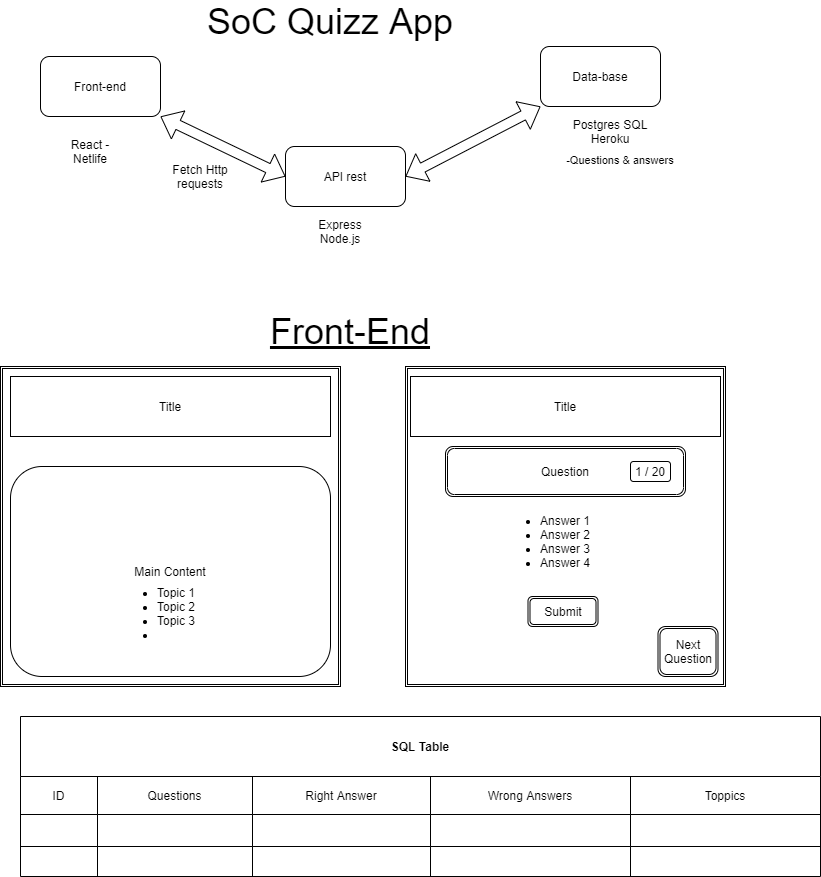

The diagram above was exported from draw.io. Its source (the exported page's mxGraphModel, read from the mxfile embedded in the PNG):
<mxGraphModel dx="1124" dy="570" grid="1" gridSize="10" guides="1" tooltips="1" connect="1" arrows="1" fold="1" page="1" pageScale="1" pageWidth="850" pageHeight="1100" math="0" shadow="0">
  <root>
    <mxCell id="0" />
    <mxCell id="1" parent="0" />
    <mxCell id="54" value="" style="rounded=1;whiteSpace=wrap;html=1;" parent="1" vertex="1">
      <mxGeometry x="440" y="630" width="120" height="60" as="geometry" />
    </mxCell>
    <mxCell id="36" value="" style="rounded=1;whiteSpace=wrap;html=1;" parent="1" vertex="1">
      <mxGeometry x="30" y="510" width="320" height="230" as="geometry" />
    </mxCell>
    <mxCell id="2" value="Front-end" style="rounded=1;whiteSpace=wrap;html=1;" parent="1" vertex="1">
      <mxGeometry x="60" y="120" width="120" height="60" as="geometry" />
    </mxCell>
    <mxCell id="3" value="API rest" style="rounded=1;whiteSpace=wrap;html=1;" parent="1" vertex="1">
      <mxGeometry x="305" y="210" width="120" height="60" as="geometry" />
    </mxCell>
    <mxCell id="4" value="Data-base" style="rounded=1;whiteSpace=wrap;html=1;" parent="1" vertex="1">
      <mxGeometry x="560" y="110" width="120" height="60" as="geometry" />
    </mxCell>
    <mxCell id="5" value="" style="shape=flexArrow;endArrow=classic;startArrow=classic;html=1;entryX=0;entryY=0.5;entryDx=0;entryDy=0;exitX=1;exitY=1;exitDx=0;exitDy=0;" parent="1" source="2" target="3" edge="1">
      <mxGeometry width="100" height="100" relative="1" as="geometry">
        <mxPoint x="140" y="300" as="sourcePoint" />
        <mxPoint x="240" y="200" as="targetPoint" />
      </mxGeometry>
    </mxCell>
    <mxCell id="6" value="" style="shape=flexArrow;endArrow=classic;startArrow=classic;html=1;entryX=0;entryY=1;entryDx=0;entryDy=0;" parent="1" target="4" edge="1">
      <mxGeometry width="100" height="100" relative="1" as="geometry">
        <mxPoint x="425" y="240" as="sourcePoint" />
        <mxPoint x="525" y="140" as="targetPoint" />
      </mxGeometry>
    </mxCell>
    <mxCell id="7" value="&lt;font style=&quot;font-size: 36px&quot;&gt;SoC Quizz App&lt;/font&gt;" style="text;html=1;strokeColor=none;fillColor=none;align=center;verticalAlign=middle;whiteSpace=wrap;rounded=0;" parent="1" vertex="1">
      <mxGeometry x="130" y="70" width="440" height="30" as="geometry" />
    </mxCell>
    <mxCell id="10" value="&lt;font style=&quot;font-size: 11px&quot;&gt;-Questions &amp;amp; answers&lt;/font&gt;" style="text;html=1;strokeColor=none;fillColor=none;align=center;verticalAlign=middle;whiteSpace=wrap;rounded=0;fontSize=36;" parent="1" vertex="1">
      <mxGeometry x="570" y="200" width="140" height="30" as="geometry" />
    </mxCell>
    <mxCell id="11" value="SQL Table" style="shape=table;startSize=60;container=1;collapsible=0;childLayout=tableLayout;fontStyle=1;align=center;pointerEvents=1;" parent="1" vertex="1">
      <mxGeometry x="40" y="780" width="800" height="160" as="geometry" />
    </mxCell>
    <mxCell id="12" value="" style="shape=partialRectangle;html=1;whiteSpace=wrap;collapsible=0;dropTarget=0;pointerEvents=0;fillColor=none;top=0;left=0;bottom=0;right=0;points=[[0,0.5],[1,0.5]];portConstraint=eastwest;" parent="11" vertex="1">
      <mxGeometry y="60" width="800" height="38" as="geometry" />
    </mxCell>
    <mxCell id="15" value="ID" style="shape=partialRectangle;html=1;whiteSpace=wrap;connectable=0;fillColor=none;top=0;left=0;bottom=0;right=0;overflow=hidden;pointerEvents=1;" parent="12" vertex="1">
      <mxGeometry width="77" height="38" as="geometry">
        <mxRectangle width="77" height="38" as="alternateBounds" />
      </mxGeometry>
    </mxCell>
    <mxCell id="13" value="Questions" style="shape=partialRectangle;html=1;whiteSpace=wrap;connectable=0;fillColor=none;top=0;left=0;bottom=0;right=0;overflow=hidden;pointerEvents=1;" parent="12" vertex="1">
      <mxGeometry x="77" width="155" height="38" as="geometry">
        <mxRectangle width="155" height="38" as="alternateBounds" />
      </mxGeometry>
    </mxCell>
    <mxCell id="14" value="Right Answer" style="shape=partialRectangle;html=1;whiteSpace=wrap;connectable=0;fillColor=none;top=0;left=0;bottom=0;right=0;overflow=hidden;pointerEvents=1;" parent="12" vertex="1">
      <mxGeometry x="232" width="178" height="38" as="geometry">
        <mxRectangle width="178" height="38" as="alternateBounds" />
      </mxGeometry>
    </mxCell>
    <mxCell id="24" value="Wrong Answers" style="shape=partialRectangle;html=1;whiteSpace=wrap;connectable=0;fillColor=none;top=0;left=0;bottom=0;right=0;overflow=hidden;pointerEvents=1;" parent="12" vertex="1">
      <mxGeometry x="410" width="200" height="38" as="geometry">
        <mxRectangle width="200" height="38" as="alternateBounds" />
      </mxGeometry>
    </mxCell>
    <mxCell id="56" value="Toppics" style="shape=partialRectangle;html=1;whiteSpace=wrap;connectable=0;fillColor=none;top=0;left=0;bottom=0;right=0;overflow=hidden;pointerEvents=1;" vertex="1" parent="12">
      <mxGeometry x="610" width="190" height="38" as="geometry">
        <mxRectangle width="190" height="38" as="alternateBounds" />
      </mxGeometry>
    </mxCell>
    <mxCell id="20" value="" style="shape=partialRectangle;html=1;whiteSpace=wrap;collapsible=0;dropTarget=0;pointerEvents=0;fillColor=none;top=0;left=0;bottom=0;right=0;points=[[0,0.5],[1,0.5]];portConstraint=eastwest;" parent="11" vertex="1">
      <mxGeometry y="98" width="800" height="32" as="geometry" />
    </mxCell>
    <mxCell id="21" value="" style="shape=partialRectangle;html=1;whiteSpace=wrap;connectable=0;fillColor=none;top=0;left=0;bottom=0;right=0;overflow=hidden;pointerEvents=1;" parent="20" vertex="1">
      <mxGeometry width="77" height="32" as="geometry">
        <mxRectangle width="77" height="32" as="alternateBounds" />
      </mxGeometry>
    </mxCell>
    <mxCell id="22" value="" style="shape=partialRectangle;html=1;whiteSpace=wrap;connectable=0;fillColor=none;top=0;left=0;bottom=0;right=0;overflow=hidden;pointerEvents=1;" parent="20" vertex="1">
      <mxGeometry x="77" width="155" height="32" as="geometry">
        <mxRectangle width="155" height="32" as="alternateBounds" />
      </mxGeometry>
    </mxCell>
    <mxCell id="23" value="" style="shape=partialRectangle;html=1;whiteSpace=wrap;connectable=0;fillColor=none;top=0;left=0;bottom=0;right=0;overflow=hidden;pointerEvents=1;" parent="20" vertex="1">
      <mxGeometry x="232" width="178" height="32" as="geometry">
        <mxRectangle width="178" height="32" as="alternateBounds" />
      </mxGeometry>
    </mxCell>
    <mxCell id="25" style="shape=partialRectangle;html=1;whiteSpace=wrap;connectable=0;fillColor=none;top=0;left=0;bottom=0;right=0;overflow=hidden;pointerEvents=1;" parent="20" vertex="1">
      <mxGeometry x="410" width="200" height="32" as="geometry">
        <mxRectangle width="200" height="32" as="alternateBounds" />
      </mxGeometry>
    </mxCell>
    <mxCell id="57" style="shape=partialRectangle;html=1;whiteSpace=wrap;connectable=0;fillColor=none;top=0;left=0;bottom=0;right=0;overflow=hidden;pointerEvents=1;" vertex="1" parent="20">
      <mxGeometry x="610" width="190" height="32" as="geometry">
        <mxRectangle width="190" height="32" as="alternateBounds" />
      </mxGeometry>
    </mxCell>
    <mxCell id="16" value="" style="shape=partialRectangle;html=1;whiteSpace=wrap;collapsible=0;dropTarget=0;pointerEvents=0;fillColor=none;top=0;left=0;bottom=0;right=0;points=[[0,0.5],[1,0.5]];portConstraint=eastwest;" parent="11" vertex="1">
      <mxGeometry y="130" width="800" height="30" as="geometry" />
    </mxCell>
    <mxCell id="17" value="" style="shape=partialRectangle;html=1;whiteSpace=wrap;connectable=0;fillColor=none;top=0;left=0;bottom=0;right=0;overflow=hidden;pointerEvents=1;" parent="16" vertex="1">
      <mxGeometry width="77" height="30" as="geometry">
        <mxRectangle width="77" height="30" as="alternateBounds" />
      </mxGeometry>
    </mxCell>
    <mxCell id="18" value="" style="shape=partialRectangle;html=1;whiteSpace=wrap;connectable=0;fillColor=none;top=0;left=0;bottom=0;right=0;overflow=hidden;pointerEvents=1;" parent="16" vertex="1">
      <mxGeometry x="77" width="155" height="30" as="geometry">
        <mxRectangle width="155" height="30" as="alternateBounds" />
      </mxGeometry>
    </mxCell>
    <mxCell id="19" value="" style="shape=partialRectangle;html=1;whiteSpace=wrap;connectable=0;fillColor=none;top=0;left=0;bottom=0;right=0;overflow=hidden;pointerEvents=1;" parent="16" vertex="1">
      <mxGeometry x="232" width="178" height="30" as="geometry">
        <mxRectangle width="178" height="30" as="alternateBounds" />
      </mxGeometry>
    </mxCell>
    <mxCell id="26" style="shape=partialRectangle;html=1;whiteSpace=wrap;connectable=0;fillColor=none;top=0;left=0;bottom=0;right=0;overflow=hidden;pointerEvents=1;" parent="16" vertex="1">
      <mxGeometry x="410" width="200" height="30" as="geometry">
        <mxRectangle width="200" height="30" as="alternateBounds" />
      </mxGeometry>
    </mxCell>
    <mxCell id="58" style="shape=partialRectangle;html=1;whiteSpace=wrap;connectable=0;fillColor=none;top=0;left=0;bottom=0;right=0;overflow=hidden;pointerEvents=1;" vertex="1" parent="16">
      <mxGeometry x="610" width="190" height="30" as="geometry">
        <mxRectangle width="190" height="30" as="alternateBounds" />
      </mxGeometry>
    </mxCell>
    <mxCell id="27" value="" style="shape=ext;double=1;whiteSpace=wrap;html=1;aspect=fixed;" parent="1" vertex="1">
      <mxGeometry x="425" y="430" width="320" height="320" as="geometry" />
    </mxCell>
    <mxCell id="28" value="Question" style="shape=ext;double=1;rounded=1;whiteSpace=wrap;html=1;" parent="1" vertex="1">
      <mxGeometry x="465" y="510" width="240" height="50" as="geometry" />
    </mxCell>
    <mxCell id="29" value="&lt;ul&gt;&lt;li&gt;Answer 1&lt;/li&gt;&lt;li&gt;Answer 2&lt;/li&gt;&lt;li&gt;Answer 3&lt;/li&gt;&lt;li&gt;Answer 4&lt;/li&gt;&lt;/ul&gt;" style="text;strokeColor=none;fillColor=none;html=1;whiteSpace=wrap;verticalAlign=middle;overflow=hidden;" parent="1" vertex="1">
      <mxGeometry x="517.5" y="550" width="135" height="110" as="geometry" />
    </mxCell>
    <mxCell id="30" value="Submit" style="shape=ext;double=1;rounded=1;whiteSpace=wrap;html=1;" parent="1" vertex="1">
      <mxGeometry x="547.5" y="660" width="70" height="30" as="geometry" />
    </mxCell>
    <mxCell id="31" value="Next Question" style="shape=ext;double=1;rounded=1;whiteSpace=wrap;html=1;" parent="1" vertex="1">
      <mxGeometry x="677.5" y="690" width="60" height="50" as="geometry" />
    </mxCell>
    <mxCell id="32" value="" style="shape=ext;double=1;rounded=0;whiteSpace=wrap;html=1;" parent="1" vertex="1">
      <mxGeometry x="20" y="430" width="340" height="320" as="geometry" />
    </mxCell>
    <mxCell id="33" value="React - Netlife" style="text;html=1;strokeColor=none;fillColor=none;align=center;verticalAlign=middle;whiteSpace=wrap;rounded=0;" parent="1" vertex="1">
      <mxGeometry x="80" y="200" width="60" height="30" as="geometry" />
    </mxCell>
    <mxCell id="39" value="Title" style="rounded=0;whiteSpace=wrap;html=1;" parent="1" vertex="1">
      <mxGeometry x="30" y="440" width="320" height="60" as="geometry" />
    </mxCell>
    <mxCell id="40" value="Main Content" style="rounded=1;whiteSpace=wrap;html=1;" parent="1" vertex="1">
      <mxGeometry x="30" y="530" width="320" height="210" as="geometry" />
    </mxCell>
    <mxCell id="35" value="&lt;ul&gt;&lt;li&gt;Topic 1&lt;/li&gt;&lt;li&gt;Topic 2&lt;/li&gt;&lt;li&gt;Topic 3&lt;/li&gt;&lt;li&gt;&lt;br&gt;&lt;/li&gt;&lt;/ul&gt;" style="text;strokeColor=none;fillColor=none;html=1;whiteSpace=wrap;verticalAlign=middle;overflow=hidden;" parent="1" vertex="1">
      <mxGeometry x="135" y="635" width="110" height="80" as="geometry" />
    </mxCell>
    <mxCell id="41" value="Fetch Http requests" style="text;html=1;strokeColor=none;fillColor=none;align=center;verticalAlign=middle;whiteSpace=wrap;rounded=0;" parent="1" vertex="1">
      <mxGeometry x="190" y="225" width="60" height="30" as="geometry" />
    </mxCell>
    <mxCell id="42" value="Express Node.js" style="text;html=1;strokeColor=none;fillColor=none;align=center;verticalAlign=middle;whiteSpace=wrap;rounded=0;" parent="1" vertex="1">
      <mxGeometry x="330" y="280" width="60" height="30" as="geometry" />
    </mxCell>
    <mxCell id="43" value="Postgres SQL Heroku" style="text;html=1;strokeColor=none;fillColor=none;align=center;verticalAlign=middle;whiteSpace=wrap;rounded=0;" parent="1" vertex="1">
      <mxGeometry x="580" y="170" width="100" height="50" as="geometry" />
    </mxCell>
    <mxCell id="44" value="Title" style="rounded=0;whiteSpace=wrap;html=1;" parent="1" vertex="1">
      <mxGeometry x="430" y="440" width="310" height="60" as="geometry" />
    </mxCell>
    <mxCell id="45" value="1 / 20" style="rounded=1;whiteSpace=wrap;html=1;" parent="1" vertex="1">
      <mxGeometry x="650" y="525" width="40" height="20" as="geometry" />
    </mxCell>
    <mxCell id="55" value="&lt;font style=&quot;font-size: 36px&quot;&gt;&lt;u&gt;Front-End&lt;/u&gt;&lt;/font&gt;" style="text;html=1;strokeColor=none;fillColor=none;align=center;verticalAlign=middle;whiteSpace=wrap;rounded=0;" vertex="1" parent="1">
      <mxGeometry x="245" y="380" width="250" height="30" as="geometry" />
    </mxCell>
  </root>
</mxGraphModel>